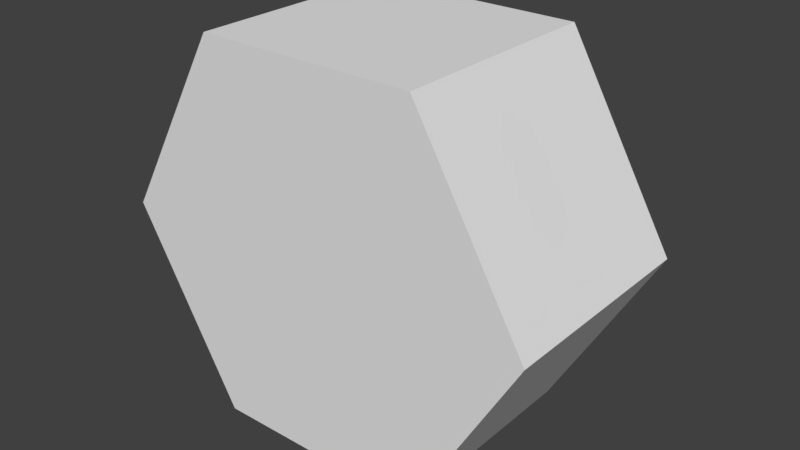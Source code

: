 # Source: snow.blend  (saved by Blender 2.79.0; exported with 4.5.12 LTS)
import bpy
from mathutils import Matrix  # noqa: F401  (used for matrix-valued properties, if any)

bpy.ops.wm.read_factory_settings(use_empty=True)
scene = bpy.context.scene
scene.name = 'Scene'

# ---- collections
col_collection_1 = bpy.data.collections.new('Collection 1'); scene.collection.children.link(col_collection_1)

# ---- world
world_world = bpy.data.worlds.new('World'); scene.world = world_world
world_world.color = (0.05088, 0.05088, 0.05088)
world_world.use_sun_shadow = False
world_world.sun_shadow_jitter_overblur = 0.0
world_world.cycles.sampling_method = 'MANUAL'

# ---- meshes
me_circle_001 = bpy.data.meshes.new('Circle.001')
me_circle_001.from_pydata([(0.125, 0.05, -0.2165), (0.25, 0.0, -0.433), (0.375, 0.0, -0.2165), (0.0, 0.0, 0.433), (0.25, 0.05, -4.967e-09), (-0.25, -0.5, -0.433), (0.5, 0.0, -5.96e-08), (0.25, 0.0, 0.433), (-0.25, 0.0, 0.433), (-0.5, 0.0, -5.96e-08), (-0.25, 0.0, -0.433), (0.125, 0.05, 0.2165), (-0.25, -0.5, -5.588e-08), (0.375, 0.0, 0.2165), (-1.49e-08, 0.0, -0.433), (-0.375, 0.0, -0.2165), (-0.375, 0.0, 0.2165), (3.562e-08, 0.05, -8.941e-08), (0.25, -0.5, -4.967e-09), (-0.125, 0.05, -0.2165), (0.125, -0.5, -0.2165), (-0.25, 0.05, -5.588e-08), (0.375, -0.5, -0.2165), (-1.49e-08, -0.5, -0.433), (-0.125, 0.05, 0.2165), (0.25, -0.5, 0.433), (0.375, -0.5, 0.2165), (-0.375, -0.5, -0.2165), (-0.5, -0.5, -5.96e-08), (0.125, -0.5, 0.2165), (3.562e-08, -0.5, -8.941e-08), (0.25, -0.5, -0.433), (-0.375, -0.5, 0.2165), (-0.25, -0.5, 0.433), (0.0, -0.5, 0.433), (0.5, -0.5, -5.96e-08), (-0.125, -0.5, -0.2165), (-0.125, -0.5, 0.2165)], [], [(7, 13, 11), (2, 4, 6), (13, 6, 4), (2, 1, 0), (0, 4, 2), (11, 13, 4), (1, 14, 0), (3, 7, 11), (11, 4, 17), (4, 0, 17), (19, 0, 14), (10, 19, 14), (19, 10, 15), (0, 19, 17), (19, 21, 17), (19, 15, 21), (15, 9, 21), (21, 9, 16), (21, 24, 17), (24, 11, 17), (24, 3, 11), (21, 16, 24), (16, 8, 24), (8, 3, 24), (25, 29, 26), (22, 35, 18), (26, 18, 35), (22, 20, 31), (20, 22, 18), (29, 18, 26), (31, 20, 23), (34, 29, 25), (29, 30, 18), (18, 30, 20), (36, 23, 20), (5, 23, 36), (36, 27, 5), (20, 30, 36), (36, 30, 12), (36, 12, 27), (27, 12, 28), (12, 32, 28), (12, 30, 37), (37, 30, 29), (37, 29, 34), (12, 37, 32), (32, 37, 33), (33, 37, 34), (8, 33, 34, 3), (10, 5, 27, 15), (0, 20, 23, 14), (21, 12, 36, 19), (9, 28, 32, 16), (14, 23, 36, 19), (0, 20, 30, 17), (6, 35, 18, 4), (15, 27, 36, 19), (17, 30, 18, 4), (21, 12, 28, 9), (4, 18, 26, 13), (13, 26, 29, 11), (3, 34, 37, 24), (19, 36, 30, 17), (24, 37, 32, 16), (4, 18, 29, 11), (21, 12, 30, 17), (16, 32, 12, 21), (21, 12, 37, 24), (24, 37, 30, 17), (7, 25, 26, 13), (1, 31, 23, 14), (11, 29, 30, 17), (24, 37, 29, 11), (6, 35, 22, 2), (4, 18, 22, 2), (14, 23, 5, 10), (15, 27, 12, 21), (15, 27, 28, 9), (19, 36, 20, 0), (0, 20, 22, 2), (19, 36, 5, 10), (1, 31, 20, 0), (0, 20, 18, 4), (24, 37, 33, 8), (16, 32, 33, 8), (11, 29, 34, 3), (3, 34, 25, 7), (2, 22, 31, 1), (13, 26, 35, 6), (7, 25, 29, 11)])
me_circle_001.use_remesh_preserve_volume = False
me_circle_001.use_remesh_preserve_attributes = False
me_circle_001.use_mirror_vertex_groups = False
me_circle_001.update()

# ---- objects
ob_circle = bpy.data.objects.new('Circle', me_circle_001)

# ---- transforms, parenting, visibility, modifiers, constraints
ob_circle.location = (0.0, 0.0, 0.0)
ob_circle.lineart.crease_threshold = 0.0

# ---- collection membership
col_collection_1.objects.link(ob_circle)

# ---- scene / render settings (as saved in the file)
scene.frame_start = 1; scene.frame_end = 250; scene.frame_set(1)
scene.render.engine = 'BLENDER_EEVEE_NEXT'
scene.render.resolution_percentage = 50
scene.render.dither_intensity = 0.0
scene.cycles.use_denoising = False
scene.cycles.samples = 128
scene.cycles.sampling_pattern = 'TABULATED_SOBOL'
scene.cycles.use_adaptive_sampling = False
scene.cycles.use_light_tree = False
scene.cycles.blur_glossy = 0.0
scene.cycles.sample_clamp_indirect = 0.0
scene.view_settings.view_transform = 'Standard'
bpy.context.view_layer.update()

# ---- added for rendering (the .blend has no active camera and no usable light): camera, sun
cam_auto = bpy.data.cameras.new('AutoCamera')
cam_auto.lens = 50.0
cam_auto.sensor_width = 36.0
cam_auto.clip_end = 1000.0
ob_auto_camera = bpy.data.objects.new('AutoCamera', cam_auto)
scene.collection.objects.link(ob_auto_camera)
ob_auto_camera.location = (1.32553, -1.81563, 1.06042)
ob_auto_camera.rotation_euler = (1.09748, -7.21219e-08, 0.694738)
scene.camera = ob_auto_camera
light_auto_sun = bpy.data.lights.new('AutoSun', 'SUN')
light_auto_sun.energy = 3.0
light_auto_sun.angle = 0.0523599
ob_auto_sun = bpy.data.objects.new('AutoSun', light_auto_sun)
scene.collection.objects.link(ob_auto_sun)
ob_auto_sun.rotation_euler = (0.872665, 0.174533, 0.523599)
bpy.context.view_layer.update()
